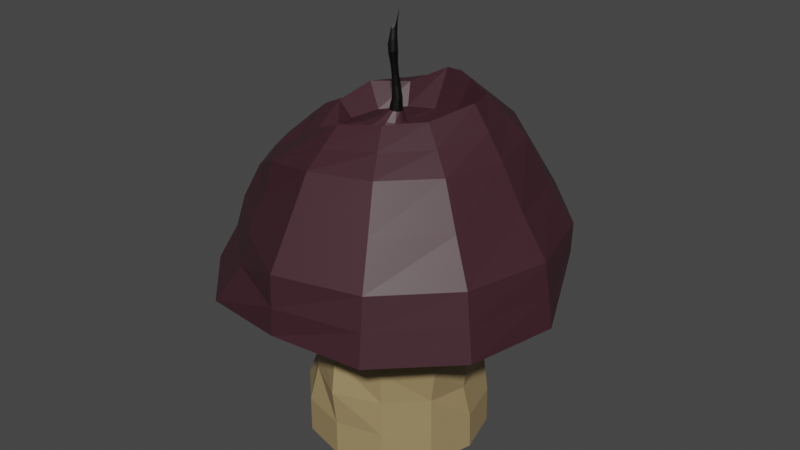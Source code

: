 # Source: Ghost_Flame.blend  (saved by Blender 2.93.21; exported with 4.5.12 LTS)
import bpy
from mathutils import Matrix  # noqa: F401  (used for matrix-valued properties, if any)

bpy.ops.wm.read_factory_settings(use_empty=True)
scene = bpy.context.scene
scene.name = 'Scene'

# ---- collections
col_collection = bpy.data.collections.new('Collection'); scene.collection.children.link(col_collection)

# ---- materials (node trees are filled in below, after node groups)
mat_stem = bpy.data.materials.new('Stem')
mat_stem.use_transparent_shadow = False
mat_cap = bpy.data.materials.new('Cap')
mat_cap.use_transparent_shadow = False
mat_whick = bpy.data.materials.new('Whick')
mat_whick.use_transparent_shadow = False

# ---- material node trees
mat_stem.use_nodes = True; mat_stem.node_tree.nodes.clear()
_N = mat_stem.node_tree.nodes; _L = mat_stem.node_tree.links
n0 = _N.new('ShaderNodeBsdfPrincipled'); n0.name = 'Principled BSDF'; n0.location = (10, 300)
n0.distribution = 'GGX'
n0.subsurface_method = 'BURLEY'
n0.inputs[0].default_value = (0.3397, 0.2489, 0.1191, 1.0)
n0.inputs[3].default_value = 1.45
n0.inputs[27].default_value = (0.0, 0.0, 0.0, 1.0)
n0.inputs[28].default_value = 1.0
n1 = _N.new('ShaderNodeOutputMaterial'); n1.name = 'Material Output'; n1.location = (300, 300)
_L.new(n0.outputs[0], n1.inputs[0])
n1.is_active_output = True
mat_cap.use_nodes = True; mat_cap.node_tree.nodes.clear()
_N = mat_cap.node_tree.nodes; _L = mat_cap.node_tree.links
n0 = _N.new('ShaderNodeBsdfPrincipled'); n0.name = 'Principled BSDF'; n0.location = (10, 300)
n0.distribution = 'GGX'
n0.subsurface_method = 'BURLEY'
n0.inputs[0].default_value = (0.04695, 0.01479, 0.02182, 1.0)
n0.inputs[3].default_value = 1.45
n0.inputs[27].default_value = (0.0, 0.0, 0.0, 1.0)
n0.inputs[28].default_value = 1.0
n1 = _N.new('ShaderNodeOutputMaterial'); n1.name = 'Material Output'; n1.location = (300, 300)
_L.new(n0.outputs[0], n1.inputs[0])
n1.is_active_output = True
mat_whick.use_nodes = True; mat_whick.node_tree.nodes.clear()
_N = mat_whick.node_tree.nodes; _L = mat_whick.node_tree.links
n0 = _N.new('ShaderNodeBsdfPrincipled'); n0.name = 'Principled BSDF'; n0.location = (10, 300)
n0.distribution = 'GGX'
n0.subsurface_method = 'BURLEY'
n0.inputs[0].default_value = (0.0, 0.0, 0.0, 1.0)
n0.inputs[3].default_value = 1.45
n0.inputs[27].default_value = (0.0, 0.0, 0.0, 1.0)
n0.inputs[28].default_value = 1.0
n1 = _N.new('ShaderNodeOutputMaterial'); n1.name = 'Material Output'; n1.location = (300, 300)
_L.new(n0.outputs[0], n1.inputs[0])
n1.is_active_output = True

# ---- world
world_world = bpy.data.worlds.new('World'); scene.world = world_world
world_world.use_nodes = True; world_world.node_tree.nodes.clear()
_N = world_world.node_tree.nodes; _L = world_world.node_tree.links
n0 = _N.new('ShaderNodeOutputWorld'); n0.name = 'World Output'; n0.location = (300, 300)
n1 = _N.new('ShaderNodeBackground'); n1.name = 'Background'; n1.location = (10, 300)
n1.inputs[0].default_value = (0.05088, 0.05088, 0.05088, 1.0)
_L.new(n1.outputs[0], n0.inputs[0])
n0.is_active_output = True
world_world.color = (0.05088, 0.05088, 0.05088)
world_world.use_sun_shadow = False
world_world.sun_shadow_jitter_overblur = 0.0

# ---- meshes
me_cylinder = bpy.data.meshes.new('Cylinder')
me_cylinder.from_pydata([(-0.001496, 0.998, -0.0007935), (-0.006592, 0.8602, 1.972), (0.4862, 0.8359, -0.005201), (0.4955, 0.8265, 1.991), (0.8607, 0.4941, -0.002369), (0.8539, 0.4944, 1.994), (0.9972, -0.001022, -0.001499), (0.9814, 0.003627, 1.993), (0.8645, -0.5003, -0.0007838), (0.8536, -0.4961, 1.996), (0.4992, -0.8659, -0.0004426), (0.493, -0.8625, 1.997), (-0.0004736, -0.9999, -0.0003151), (-0.003964, -0.9979, 1.997), (-0.5003, -0.866, -0.0002511), (-0.4985, -0.8653, 1.992), (-0.8662, -0.5001, -0.000228), (-0.8606, -0.4997, 1.987), (-1.0, -0.0001835, -0.0002196), (-0.9996, -0.002156, 1.995), (-0.8663, 0.4997, -0.0002419), (-0.868, 0.4902, 1.995), (-0.5004, 0.8654, -0.0003403), (-0.5191, 0.7762, 1.974), (0.7711, 1.33, 1.945), (-8.921e-06, 1.928, 1.824), (1.486, 0.83, 1.893), (1.889, 0.008895, 1.832), (1.675, -0.9745, 1.837), (0.9543, -1.687, 1.841), (-0.01461, -1.824, 1.87), (-1.019, -1.627, 1.774), (-1.653, -0.9891, 1.793), (-1.925, -0.007599, 1.802), (-1.698, 0.9785, 1.829), (-0.8438, 1.428, 1.907), (0.894, 1.552, 2.513), (0.002435, 1.583, 2.529), (1.516, 0.9168, 2.481), (1.781, 0.006701, 2.51), (1.551, -0.898, 2.518), (0.896, -1.56, 2.521), (-0.003573, -1.803, 2.519), (-0.7638, -1.367, 2.528), (-1.401, -0.8089, 2.527), (-1.566, 0.02512, 2.539), (-1.562, 0.9004, 2.518), (-0.8202, 1.366, 2.539), (0.6353, 1.085, 3.393), (0.03786, 1.243, 3.363), (1.088, 0.6407, 3.388), (1.226, 0.03129, 3.37), (1.066, -0.6161, 3.374), (0.6265, -1.094, 3.386), (-0.01167, -1.275, 3.362), (-0.6427, -1.113, 3.233), (-1.145, -0.583, 3.08), (-1.185, 0.003132, 3.243), (-0.9809, 0.5812, 3.255), (-0.6273, 1.09, 3.384), (0.4161, 0.613, 3.83), (0.03183, 0.7443, 3.828), (0.7413, 0.4429, 3.798), (0.8449, 0.09856, 3.824), (0.6906, -0.3909, 3.749), (0.3933, -0.6982, 3.734), (-0.0269, -0.8304, 3.678), (-0.4802, -0.8437, 3.416), (-0.6952, -0.3964, 3.347), (-0.7566, -0.01871, 3.51), (-0.7123, 0.4063, 3.605), (-0.3698, 0.6399, 3.612), (0.04625, 0.06272, 3.48), (0.006613, 0.07534, 3.486), (0.07408, 0.03362, 3.478), (0.08754, -0.006692, 3.478), (0.08246, -0.05435, 3.481), (0.05714, -0.1119, 3.487), (-0.004145, -0.1657, 3.499), (-0.08419, -0.1692, 3.512), (-0.1374, -0.1206, 3.526), (-0.1482, -0.04471, 3.526), (-0.1154, 0.03429, 3.518), (-0.05264, 0.07607, 3.502), (0.3047, 0.4992, 3.422), (0.01223, 0.5727, 3.422), (0.5274, 0.3136, 3.424), (0.6012, 0.02644, 3.419), (0.5083, -0.2937, 3.394), (0.282, -0.5462, 3.348), (-0.02163, -0.6269, 3.333), (-0.3017, -0.5179, 3.395), (-0.5123, -0.3145, 3.378), (-0.5947, -0.02394, 3.353), (-0.5028, 0.2867, 3.376), (-0.2882, 0.5031, 3.399), (0.09499, 0.1461, 3.402), (0.0105, 0.1664, 3.402), (0.1576, 0.08361, 3.401), (0.1795, -0.005151, 3.397), (0.1545, -0.09775, 3.391), (0.1059, -0.2082, 3.391), (-0.01367, -0.3161, 3.403), (-0.1752, -0.309, 3.421), (-0.2678, -0.2029, 3.458), (-0.2769, -0.06402, 3.462), (-0.2146, 0.09537, 3.457), (-0.09373, 0.1667, 3.417), (-0.02849, 0.02811, 4.495), (-0.04506, 0.02094, 4.445), (-0.0138, 0.03844, 4.591), (-0.01439, 0.0002983, 4.49), (-0.02064, -0.02561, 4.444), (-0.03222, -0.04358, 4.421), (-0.04579, -0.0534, 4.407), (-0.05451, -0.05586, 4.354), (-0.06253, -0.04751, 4.334), (-0.06775, -0.03108, 4.344), (-0.07057, -0.007713, 4.386), (-0.0608, 0.01052, 4.416), (0.04988, -0.03665, 3.583), (0.04151, -0.0334, 3.713), (0.02135, -0.02978, 3.833), (0.008606, -0.03435, 3.95), (0.004119, -0.04525, 4.069), (0.008169, -0.06337, 4.188), (-0.003413, -0.05372, 4.31), (-0.01531, -0.03383, 4.417), (-0.02921, -0.05267, 4.398), (-0.02063, -0.07117, 4.291), (-0.01369, -0.08225, 4.18), (-0.01153, -0.05992, 4.063), (-0.005255, -0.04824, 3.946), (0.005516, -0.04588, 3.83), (0.02209, -0.0535, 3.711), (0.03246, -0.06131, 3.585), (-0.02162, 0.03596, 3.59), (-0.0273, 0.03595, 3.714), (-0.03491, 0.02648, 3.832), (-0.03445, 0.009862, 3.945), (-0.03818, 0.0001128, 4.058), (-0.04511, -0.003558, 4.17), (-0.0556, -0.001321, 4.28), (-0.06124, 0.006579, 4.378), (-0.04484, 0.01903, 4.407), (-0.03797, 0.00833, 4.303), (-0.03072, 0.005152, 4.184), (-0.02386, 0.006395, 4.065), (-0.01868, 0.01618, 3.949), (-0.01424, 0.03523, 3.834), (-0.001573, 0.04402, 3.715), (0.007041, 0.04149, 3.586), (0.03192, 0.03539, 3.585), (0.02405, 0.03794, 3.716), (0.007572, 0.0309, 3.836), (-0.002105, 0.01312, 3.952), (-0.007731, 0.003944, 4.071), (-0.01112, 0.003072, 4.193), (-0.01636, 0.006771, 4.318), (-0.02568, 0.02006, 4.432), (-0.01195, 0.00981, 4.446), (-0.000462, -0.007525, 4.324), (0.01119, -0.01062, 4.196), (0.006182, -0.006899, 4.074), (0.01046, 0.001306, 3.954), (0.02319, 0.01478, 3.836), (0.04262, 0.01939, 3.716), (0.05002, 0.01684, 3.585), (-0.06122, -0.06177, 3.599), (-0.04749, -0.0372, 3.71), (-0.04902, -0.03293, 3.825), (-0.04833, -0.03673, 3.938), (-0.05418, -0.04517, 4.047), (-0.06196, -0.05558, 4.151), (-0.07245, -0.06546, 4.246), (-0.06505, -0.054, 4.302), (-0.06957, -0.03696, 4.309), (-0.07651, -0.04484, 4.249), (-0.06222, -0.03685, 4.151), (-0.05455, -0.02875, 4.047), (-0.05084, -0.0203, 3.938), (-0.0542, -0.01249, 3.826), (-0.05365, -0.01095, 3.711), (-0.06852, -0.02313, 3.6), (-0.04225, -0.06511, 4.35), (-0.04054, -0.08091, 4.269), (-0.03952, -0.08566, 4.17), (-0.03023, -0.06425, 4.057), (-0.02281, -0.05319, 3.943), (-0.01495, -0.05214, 3.827), (-0.003828, -0.06166, 3.71), (0.004306, -0.07993, 3.589), (-0.008763, -0.01251, 4.428), (0.004673, -0.03078, 4.32), (0.01758, -0.03667, 4.193), (0.01102, -0.0245, 4.073), (0.01458, -0.01603, 3.953), (0.02817, -0.007461, 3.835), (0.04903, -0.006709, 3.715), (0.05648, -0.009348, 3.584), (-0.06785, -0.01561, 4.336), (-0.06695, -0.01999, 4.258), (-0.0558, -0.01823, 4.157), (-0.04883, -0.01253, 4.051), (-0.04593, -0.003416, 3.941), (-0.04949, 0.009234, 3.829), (-0.0463, 0.01583, 3.712), (-0.04903, 0.01443, 3.594), (-0.05529, -0.06407, 4.316), (-0.0594, -0.07925, 4.254), (-0.0579, -0.07449, 4.16), (-0.0455, -0.0583, 4.051), (-0.03877, -0.04869, 3.939), (-0.03489, -0.04738, 3.826), (-0.02928, -0.05574, 3.709), (-0.0308, -0.08202, 3.594), (-0.002369, 0.9978, 0.3985), (-0.002751, 0.9953, 0.7978), (-0.003069, 0.9813, 1.195), (-0.004991, 0.9219, 1.584), (0.4936, 0.8384, 1.593), (0.4885, 0.8591, 1.193), (0.4839, 0.866, 0.7916), (0.4832, 0.8596, 0.3909), (0.8484, 0.4969, 1.592), (0.8063, 0.5197, 1.172), (0.7595, 0.5429, 0.7492), (0.8496, 0.5, 0.3917), (0.9402, 0.02065, 1.574), (0.9382, 0.002959, 1.168), (0.9299, -0.05514, 0.7533), (0.9871, -0.005932, 0.3923), (0.836, -0.4881, 1.587), (0.9254, -0.5381, 1.19), (0.8552, -0.501, 0.7939), (0.8618, -0.5009, 0.3976), (0.4821, -0.8447, 1.584), (0.5013, -0.8807, 1.174), (0.4912, -0.8585, 0.7932), (0.4978, -0.8651, 0.3987), (-0.007964, -0.9898, 1.592), (-0.0108, -0.988, 1.189), (-0.004052, -1.049, 0.7968), (-0.001183, -0.9992, 0.3992), (-0.4573, -0.8071, 1.581), (-0.4253, -0.7578, 1.189), (-0.4454, -0.7912, 0.796), (-0.5004, -0.8659, 0.3995), (-0.7524, -0.4367, 1.544), (-0.7643, -0.4304, 1.19), (-0.7459, -0.4304, 0.7962), (-0.8662, -0.5001, 0.3995), (-0.9985, -0.001512, 1.596), (-0.875, 0.01188, 1.198), (-0.9061, 0.0006887, 0.799), (-1.0, -0.0003178, 0.3996), (-0.8674, 0.4925, 1.597), (-0.7767, 0.4656, 1.198), (-0.8386, 0.486, 0.7991), (-0.8664, 0.4993, 0.3996), (-0.5012, 0.8079, 1.587), (-0.446, 0.7885, 1.197), (-0.501, 0.8626, 0.7987), (-0.5007, 0.8648, 0.3994), (1.285, 0.7931, 2.897), (1.485, 0.0264, 2.917), (-1.537, -0.000875, 2.944), (-1.208, 0.6939, 2.916), (-0.003463, -1.536, 2.949), (-0.6658, -1.185, 2.9), (1.302, -0.7537, 2.94), (-0.7522, 1.295, 2.949), (0.03032, 1.436, 2.863), (0.7641, 1.325, 2.946), (-1.249, -0.714, 2.884), (0.7629, -1.327, 2.954), (0.9069, 0.5376, 3.591), (1.041, 0.06009, 3.602), (-0.9576, -0.01109, 3.423), (-0.8213, 0.4856, 3.46), (-0.02524, -1.058, 3.505), (-0.5711, -1.032, 3.29), (0.8813, -0.5052, 3.564), (-0.5091, 0.8842, 3.567), (0.079, 0.9131, 3.758), (0.5256, 0.8527, 3.609), (-0.9254, -0.4639, 3.179), (0.5096, -0.8961, 3.56), (-1.652, 0.0232, 2.171), (-1.63, 0.9391, 2.174), (-0.0002238, -1.822, 2.178), (-0.82, -1.434, 2.163), (1.838, 0.006258, 2.173), (1.613, -0.9367, 2.178), (-0.8447, 1.435, 2.185), (0.0006288, 1.841, 2.168), (0.8406, 1.457, 2.188), (-1.488, -0.8638, 2.171), (0.9247, -1.623, 2.182), (1.529, 0.8796, 2.168)], [], [(219, 1, 3, 220), (220, 3, 5, 224), (224, 5, 7, 228), (228, 7, 9, 232), (232, 9, 11, 236), (236, 11, 13, 240), (240, 13, 15, 244), (244, 15, 17, 248), (248, 17, 19, 252), (252, 19, 21, 256), (9, 7, 27, 28), (256, 21, 23, 260), (260, 23, 1, 219), (0, 2, 4, 6, 8, 10, 12, 14, 16, 18, 20, 22), (289, 288, 45, 46), (1, 23, 35, 25), (3, 1, 25, 24), (7, 5, 26, 27), (23, 21, 34, 35), (5, 3, 24, 26), (21, 19, 33, 34), (19, 17, 32, 33), (17, 15, 31, 32), (15, 13, 30, 31), (13, 11, 29, 30), (11, 9, 28, 29), (265, 264, 50, 51), (291, 290, 42, 43), (293, 292, 39, 40), (294, 289, 46, 47), (296, 295, 37, 36), (297, 291, 43, 44), (298, 293, 40, 41), (295, 294, 47, 37), (299, 296, 36, 38), (288, 297, 44, 45), (290, 298, 41, 42), (292, 299, 38, 39), (277, 276, 62, 63), (267, 266, 57, 58), (269, 268, 54, 55), (270, 265, 51, 52), (271, 267, 58, 59), (273, 272, 49, 48), (274, 269, 55, 56), (275, 270, 52, 53), (272, 271, 59, 49), (264, 273, 48, 50), (266, 274, 56, 57), (268, 275, 53, 54), (66, 65, 89, 90), (279, 278, 69, 70), (281, 280, 66, 67), (282, 277, 63, 64), (283, 279, 70, 71), (285, 284, 61, 60), (286, 281, 67, 68), (287, 282, 64, 65), (284, 283, 71, 61), (276, 285, 60, 62), (278, 286, 68, 69), (280, 287, 65, 66), (128, 127, 112, 113), (63, 62, 86, 87), (70, 69, 93, 94), (67, 66, 90, 91), (64, 63, 87, 88), (71, 70, 94, 95), (60, 61, 85, 84), (68, 67, 91, 92), (65, 64, 88, 89), (61, 71, 95, 85), (62, 60, 84, 86), (69, 68, 92, 93), (97, 96, 84, 85), (96, 98, 86, 84), (98, 99, 87, 86), (99, 100, 88, 87), (100, 101, 89, 88), (101, 102, 90, 89), (102, 103, 91, 90), (103, 104, 92, 91), (104, 105, 93, 92), (105, 106, 94, 93), (106, 107, 95, 94), (107, 97, 85, 95), (73, 72, 96, 97), (72, 74, 98, 96), (74, 75, 99, 98), (75, 76, 100, 99), (76, 77, 101, 100), (77, 78, 102, 101), (78, 79, 103, 102), (79, 80, 104, 103), (80, 81, 105, 104), (81, 82, 106, 105), (82, 83, 107, 106), (83, 73, 97, 107), (108, 109, 119, 118, 117, 116, 115, 114, 113, 112, 111, 110), (144, 143, 119, 109), (160, 159, 108, 110), (176, 175, 116, 117), (184, 128, 113, 114), (192, 160, 110, 111), (200, 176, 117, 118), (208, 184, 114, 115), (127, 192, 111, 112), (143, 200, 118, 119), (159, 144, 109, 108), (175, 208, 115, 116), (80, 79, 215, 168), (168, 215, 214, 169), (169, 214, 213, 170), (170, 213, 212, 171), (171, 212, 211, 172), (172, 211, 210, 173), (173, 210, 209, 174), (174, 209, 208, 175), (72, 73, 151, 152), (152, 151, 150, 153), (153, 150, 149, 154), (154, 149, 148, 155), (155, 148, 147, 156), (156, 147, 146, 157), (157, 146, 145, 158), (158, 145, 144, 159), (83, 82, 207, 136), (136, 207, 206, 137), (137, 206, 205, 138), (138, 205, 204, 139), (139, 204, 203, 140), (140, 203, 202, 141), (141, 202, 201, 142), (142, 201, 200, 143), (76, 75, 199, 120), (120, 199, 198, 121), (121, 198, 197, 122), (122, 197, 196, 123), (123, 196, 195, 124), (124, 195, 194, 125), (125, 194, 193, 126), (126, 193, 192, 127), (79, 78, 191, 215), (215, 191, 190, 214), (214, 190, 189, 213), (213, 189, 188, 212), (212, 188, 187, 211), (211, 187, 186, 210), (210, 186, 185, 209), (209, 185, 184, 208), (82, 81, 183, 207), (207, 183, 182, 206), (206, 182, 181, 205), (205, 181, 180, 204), (204, 180, 179, 203), (203, 179, 178, 202), (202, 178, 177, 201), (201, 177, 176, 200), (75, 74, 167, 199), (199, 167, 166, 198), (198, 166, 165, 197), (197, 165, 164, 196), (196, 164, 163, 195), (195, 163, 162, 194), (194, 162, 161, 193), (193, 161, 160, 192), (78, 77, 135, 191), (191, 135, 134, 190), (190, 134, 133, 189), (189, 133, 132, 188), (188, 132, 131, 187), (187, 131, 130, 186), (186, 130, 129, 185), (185, 129, 128, 184), (81, 80, 168, 183), (183, 168, 169, 182), (182, 169, 170, 181), (181, 170, 171, 180), (180, 171, 172, 179), (179, 172, 173, 178), (178, 173, 174, 177), (177, 174, 175, 176), (74, 72, 152, 167), (167, 152, 153, 166), (166, 153, 154, 165), (165, 154, 155, 164), (164, 155, 156, 163), (163, 156, 157, 162), (162, 157, 158, 161), (161, 158, 159, 160), (73, 83, 136, 151), (151, 136, 137, 150), (150, 137, 138, 149), (149, 138, 139, 148), (148, 139, 140, 147), (147, 140, 141, 146), (146, 141, 142, 145), (145, 142, 143, 144), (77, 76, 120, 135), (135, 120, 121, 134), (134, 121, 122, 133), (133, 122, 123, 132), (132, 123, 124, 131), (131, 124, 125, 130), (130, 125, 126, 129), (129, 126, 127, 128), (22, 263, 216, 0), (263, 262, 217, 216), (262, 261, 218, 217), (261, 260, 219, 218), (20, 259, 263, 22), (259, 258, 262, 263), (258, 257, 261, 262), (257, 256, 260, 261), (18, 255, 259, 20), (255, 254, 258, 259), (254, 253, 257, 258), (253, 252, 256, 257), (16, 251, 255, 18), (251, 250, 254, 255), (250, 249, 253, 254), (249, 248, 252, 253), (14, 247, 251, 16), (247, 246, 250, 251), (246, 245, 249, 250), (245, 244, 248, 249), (12, 243, 247, 14), (243, 242, 246, 247), (242, 241, 245, 246), (241, 240, 244, 245), (10, 239, 243, 12), (239, 238, 242, 243), (238, 237, 241, 242), (237, 236, 240, 241), (8, 235, 239, 10), (235, 234, 238, 239), (234, 233, 237, 238), (233, 232, 236, 237), (6, 231, 235, 8), (231, 230, 234, 235), (230, 229, 233, 234), (229, 228, 232, 233), (4, 227, 231, 6), (227, 226, 230, 231), (226, 225, 229, 230), (225, 224, 228, 229), (2, 223, 227, 4), (223, 222, 226, 227), (222, 221, 225, 226), (221, 220, 224, 225), (0, 216, 223, 2), (216, 217, 222, 223), (217, 218, 221, 222), (218, 219, 220, 221), (42, 41, 275, 268), (45, 44, 274, 266), (38, 36, 273, 264), (37, 47, 271, 272), (41, 40, 270, 275), (44, 43, 269, 274), (36, 37, 272, 273), (47, 46, 267, 271), (40, 39, 265, 270), (43, 42, 268, 269), (46, 45, 266, 267), (39, 38, 264, 265), (54, 53, 287, 280), (57, 56, 286, 278), (50, 48, 285, 276), (49, 59, 283, 284), (53, 52, 282, 287), (56, 55, 281, 286), (48, 49, 284, 285), (59, 58, 279, 283), (52, 51, 277, 282), (55, 54, 280, 281), (58, 57, 278, 279), (51, 50, 276, 277), (27, 26, 299, 292), (30, 29, 298, 290), (33, 32, 297, 288), (26, 24, 296, 299), (25, 35, 294, 295), (29, 28, 293, 298), (32, 31, 291, 297), (24, 25, 295, 296), (35, 34, 289, 294), (28, 27, 292, 293), (31, 30, 290, 291), (34, 33, 288, 289)])
me_cylinder.polygons.foreach_set('material_index', [0, 0, 0, 0, 0, 0, 0, 0, 0, 0, 1, 0, 0, 0, 1, 1, 1, 1, 1, 1, 1, 1, 1, 1, 1, 1, 1, 1, 1, 1, 1, 1, 1, 1, 1, 1, 1, 1, 1, 1, 1, 1, 1, 1, 1, 1, 1, 1, 1, 1, 1, 1, 1, 1, 1, 1, 1, 1, 1, 1, 1, 1, 2, 1, 1, 1, 1, 1, 1, 1, 1, 1, 1, 1, 1, 1, 1, 1, 1, 1, 1, 1, 1, 1, 1, 1, 1, 1, 1, 1, 1, 1, 1, 1, 1, 1, 1, 1, 2, 2, 2, 2, 2, 2, 2, 2, 2, 2, 2, 2, 1, 2, 2, 2, 2, 2, 2, 2, 1, 2, 2, 2, 2, 2, 2, 2, 1, 2, 2, 2, 2, 2, 2, 2, 1, 2, 2, 2, 2, 2, 2, 2, 1, 2, 2, 2, 2, 2, 2, 2, 1, 2, 2, 2, 2, 2, 2, 2, 1, 2, 2, 2, 2, 2, 2, 2, 1, 2, 2, 2, 2, 2, 2, 2, 1, 2, 2, 2, 2, 2, 2, 2, 1, 2, 2, 2, 2, 2, 2, 2, 1, 2, 2, 2, 2, 2, 2, 2, 1, 2, 2, 2, 2, 2, 2, 2, 0, 0, 0, 0, 0, 0, 0, 0, 0, 0, 0, 0, 0, 0, 0, 0, 0, 0, 0, 0, 0, 0, 0, 0, 0, 0, 0, 0, 0, 0, 0, 0, 0, 0, 0, 0, 0, 0, 0, 0, 0, 0, 0, 0, 0, 0, 0, 0, 1, 1, 1, 1, 1, 1, 1, 1, 1, 1, 1, 1, 1, 1, 1, 1, 1, 1, 1, 1, 1, 1, 1, 1, 1, 1, 1, 1, 1, 1, 1, 1, 1, 1, 1, 1])
_uv = me_cylinder.uv_layers.new(name='UVMap')
_uv.uv.foreach_set('vector', [1.0, 0.9, 1.0, 1.0, 0.9167, 1.0, 0.9167, 0.9, 0.9167, 0.9, 0.9167, 1.0, 0.8333, 1.0, 0.8333, 0.9, 0.8333, 0.9, 0.8333, 1.0, 0.75, 1.0, 0.75, 0.9, 0.75, 0.9, 0.75, 1.0, 0.6667, 1.0, 0.6667, 0.9, 0.6667, 0.9, 0.6667, 1.0, 0.5833, 1.0, 0.5833, 0.9, 0.5833, 0.9, 0.5833, 1.0, 0.5, 1.0, 0.5, 0.9, 0.5, 0.9, 0.5, 1.0, 0.4167, 1.0, 0.4167, 0.9, 0.4167, 0.9, 0.4167, 1.0, 0.3333, 1.0, 0.3333, 0.9, 0.3333, 0.9, 0.3333, 1.0, 0.25, 1.0, 0.25, 0.9, 0.25, 0.9, 0.25, 1.0, 0.1667, 1.0, 0.1667, 0.9, 0.6667, 1.0, 0.75, 1.0, 0.75, 1.0, 0.6667, 1.0, 0.1667, 0.9, 0.1667, 1.0, 0.08333, 1.0, 0.08333, 0.9, 0.08333, 0.9, 0.08333, 1.0, 7.451e-08, 1.0, 7.451e-08, 0.9, 0.75, 0.49, 0.87, 0.4578, 0.9578, 0.37, 0.99, 0.25, 0.9578, 0.13, 0.87, 0.04215, 0.75, 0.01, 0.63, 0.04215, 0.5422, 0.13, 0.51, 0.25, 0.5422, 0.37, 0.63, 0.4578, 0.1667, 1.0, 0.25, 1.0, 0.25, 1.0, 0.1667, 1.0, 7.451e-08, 1.0, 0.08333, 1.0, 0.08333, 1.0, 7.451e-08, 1.0, 0.9167, 1.0, 1.0, 1.0, 1.0, 1.0, 0.9167, 1.0, 0.75, 1.0, 0.8333, 1.0, 0.8333, 1.0, 0.75, 1.0, 0.08333, 1.0, 0.1667, 1.0, 0.1667, 1.0, 0.08333, 1.0, 0.8333, 1.0, 0.9167, 1.0, 0.9167, 1.0, 0.8333, 1.0, 0.1667, 1.0, 0.25, 1.0, 0.25, 1.0, 0.1667, 1.0, 0.25, 1.0, 0.3333, 1.0, 0.3333, 1.0, 0.25, 1.0, 0.3333, 1.0, 0.4167, 1.0, 0.4167, 1.0, 0.3333, 1.0, 0.4167, 1.0, 0.5, 1.0, 0.5, 1.0, 0.4167, 1.0, 0.5, 1.0, 0.5833, 1.0, 0.5833, 1.0, 0.5, 1.0, 0.5833, 1.0, 0.6667, 1.0, 0.6667, 1.0, 0.5833, 1.0, 0.75, 1.0, 0.8333, 1.0, 0.8333, 1.0, 0.75, 1.0, 0.4167, 1.0, 0.5, 1.0, 0.5, 1.0, 0.4167, 1.0, 0.6667, 1.0, 0.75, 1.0, 0.75, 1.0, 0.6667, 1.0, 0.08333, 1.0, 0.1667, 1.0, 0.1667, 1.0, 0.08333, 1.0, 0.9167, 1.0, 1.0, 1.0, 1.0, 1.0, 0.9167, 1.0, 0.3333, 1.0, 0.4167, 1.0, 0.4167, 1.0, 0.3333, 1.0, 0.5833, 1.0, 0.6667, 1.0, 0.6667, 1.0, 0.5833, 1.0, 7.451e-08, 1.0, 0.08333, 1.0, 0.08333, 1.0, 7.451e-08, 1.0, 0.8333, 1.0, 0.9167, 1.0, 0.9167, 1.0, 0.8333, 1.0, 0.25, 1.0, 0.3333, 1.0, 0.3333, 1.0, 0.25, 1.0, 0.5, 1.0, 0.5833, 1.0, 0.5833, 1.0, 0.5, 1.0, 0.75, 1.0, 0.8333, 1.0, 0.8333, 1.0, 0.75, 1.0, 0.75, 1.0, 0.8333, 1.0, 0.8333, 1.0, 0.75, 1.0, 0.1667, 1.0, 0.25, 1.0, 0.25, 1.0, 0.1667, 1.0, 0.4167, 1.0, 0.5, 1.0, 0.5, 1.0, 0.4167, 1.0, 0.6667, 1.0, 0.75, 1.0, 0.75, 1.0, 0.6667, 1.0, 0.08333, 1.0, 0.1667, 1.0, 0.1667, 1.0, 0.08333, 1.0, 0.9167, 1.0, 1.0, 1.0, 1.0, 1.0, 0.9167, 1.0, 0.3333, 1.0, 0.4167, 1.0, 0.4167, 1.0, 0.3333, 1.0, 0.5833, 1.0, 0.6667, 1.0, 0.6667, 1.0, 0.5833, 1.0, 7.451e-08, 1.0, 0.08333, 1.0, 0.08333, 1.0, 7.451e-08, 1.0, 0.8333, 1.0, 0.9167, 1.0, 0.9167, 1.0, 0.8333, 1.0, 0.25, 1.0, 0.3333, 1.0, 0.3333, 1.0, 0.25, 1.0, 0.5, 1.0, 0.5833, 1.0, 0.5833, 1.0, 0.5, 1.0, 0.5, 1.0, 0.5833, 1.0, 0.5833, 1.0, 0.5, 1.0, 0.1667, 1.0, 0.25, 1.0, 0.25, 1.0, 0.1667, 1.0, 0.4167, 1.0, 0.5, 1.0, 0.5, 1.0, 0.4167, 1.0, 0.6667, 1.0, 0.75, 1.0, 0.75, 1.0, 0.6667, 1.0, 0.08333, 1.0, 0.1667, 1.0, 0.1667, 1.0, 0.08333, 1.0, 0.9167, 1.0, 1.0, 1.0, 1.0, 1.0, 0.9167, 1.0, 0.3333, 1.0, 0.4167, 1.0, 0.4167, 1.0, 0.3333, 1.0, 0.5833, 1.0, 0.6667, 1.0, 0.6667, 1.0, 0.5833, 1.0, 7.451e-08, 1.0, 0.08333, 1.0, 0.08333, 1.0, 7.451e-08, 1.0, 0.8333, 1.0, 0.9167, 1.0, 0.9167, 1.0, 0.8333, 1.0, 0.25, 1.0, 0.3333, 1.0, 0.3333, 1.0, 0.25, 1.0, 0.5, 1.0, 0.5833, 1.0, 0.5833, 1.0, 0.5, 1.0, 0.2606, 0.2317, 0.2683, 0.2394, 0.2683, 0.2394, 0.2606, 0.2317, 0.75, 1.0, 0.8333, 1.0, 0.8333, 1.0, 0.75, 1.0, 0.1667, 1.0, 0.25, 1.0, 0.25, 1.0, 0.1667, 1.0, 0.4167, 1.0, 0.5, 1.0, 0.5, 1.0, 0.4167, 1.0, 0.6667, 1.0, 0.75, 1.0, 0.75, 1.0, 0.6667, 1.0, 0.08333, 1.0, 0.1667, 1.0, 0.1667, 1.0, 0.08333, 1.0, 0.9167, 1.0, 1.0, 1.0, 1.0, 1.0, 0.9167, 1.0, 0.3333, 1.0, 0.4167, 1.0, 0.4167, 1.0, 0.3333, 1.0, 0.5833, 1.0, 0.6667, 1.0, 0.6667, 1.0, 0.5833, 1.0, 7.451e-08, 1.0, 0.08333, 1.0, 0.08333, 1.0, 7.451e-08, 1.0, 0.8333, 1.0, 0.9167, 1.0, 0.9167, 1.0, 0.8333, 1.0, 0.25, 1.0, 0.3333, 1.0, 0.3333, 1.0, 0.25, 1.0, 0.25, 0.3217, 0.2858, 0.3121, 0.37, 0.4578, 0.25, 0.49, 0.2858, 0.3121, 0.3121, 0.2858, 0.4578, 0.37, 0.37, 0.4578, 0.3121, 0.2858, 0.3217, 0.25, 0.49, 0.25, 0.4578, 0.37, 0.3217, 0.25, 0.3121, 0.2142, 0.4578, 0.13, 0.49, 0.25, 0.3121, 0.2142, 0.2858, 0.1879, 0.37, 0.04215, 0.4578, 0.13, 0.2858, 0.1879, 0.25, 0.1783, 0.25, 0.01, 0.37, 0.04215, 0.25, 0.1783, 0.2142, 0.1879, 0.13, 0.04215, 0.25, 0.01, 0.2142, 0.1879, 0.1879, 0.2142, 0.04215, 0.13, 0.13, 0.04215, 0.1879, 0.2142, 0.1783, 0.25, 0.01, 0.25, 0.04215, 0.13, 0.1783, 0.25, 0.1879, 0.2858, 0.04215, 0.37, 0.01, 0.25, 0.1879, 0.2858, 0.2142, 0.3121, 0.13, 0.4578, 0.04215, 0.37, 0.2142, 0.3121, 0.25, 0.3217, 0.25, 0.49, 0.13, 0.4578, 0.25, 0.2712, 0.2606, 0.2683, 0.2858, 0.3121, 0.25, 0.3217, 0.2606, 0.2683, 0.2683, 0.2606, 0.3121, 0.2858, 0.2858, 0.3121, 0.2683, 0.2606, 0.2712, 0.25, 0.3217, 0.25, 0.3121, 0.2858, 0.2712, 0.25, 0.2683, 0.2394, 0.3121, 0.2142, 0.3217, 0.25, 0.2683, 0.2394, 0.2606, 0.2317, 0.2858, 0.1879, 0.3121, 0.2142, 0.2606, 0.2317, 0.25, 0.2288, 0.25, 0.1783, 0.2858, 0.1879, 0.25, 0.2288, 0.2394, 0.2317, 0.2142, 0.1879, 0.25, 0.1783, 0.2394, 0.2317, 0.2317, 0.2394, 0.1879, 0.2142, 0.2142, 0.1879, 0.2317, 0.2394, 0.2288, 0.25, 0.1783, 0.25, 0.1879, 0.2142, 0.2288, 0.25, 0.2317, 0.2606, 0.1879, 0.2858, 0.1783, 0.25, 0.2317, 0.2606, 0.2394, 0.2683, 0.2142, 0.3121, 0.1879, 0.2858, 0.2394, 0.2683, 0.25, 0.2712, 0.25, 0.3217, 0.2142, 0.3121, 0.2606, 0.2683, 0.25, 0.2712, 0.2394, 0.2683, 0.2317, 0.2606, 0.2288, 0.25, 0.2317, 0.2394, 0.2394, 0.2317, 0.25, 0.2288, 0.2606, 0.2317, 0.2683, 0.2394, 0.2712, 0.25, 0.2683, 0.2606, 0.25, 0.2712, 0.2394, 0.2683, 0.2394, 0.2683, 0.25, 0.2712, 0.2683, 0.2606, 0.2606, 0.2683, 0.2606, 0.2683, 0.2683, 0.2606, 0.2288, 0.25, 0.2317, 0.2394, 0.2317, 0.2394, 0.2288, 0.25, 0.25, 0.2288, 0.2606, 0.2317, 0.2606, 0.2317, 0.25, 0.2288, 0.2712, 0.25, 0.2683, 0.2606, 0.2683, 0.2606, 0.2712, 0.25, 0.2317, 0.2606, 0.2288, 0.25, 0.2288, 0.25, 0.2317, 0.2606, 0.2394, 0.2317, 0.25, 0.2288, 0.25, 0.2288, 0.2394, 0.2317, 0.2683, 0.2394, 0.2712, 0.25, 0.2712, 0.25, 0.2683, 0.2394, 0.2394, 0.2683, 0.2317, 0.2606, 0.2317, 0.2606, 0.2394, 0.2683, 0.2606, 0.2683, 0.25, 0.2712, 0.25, 0.2712, 0.2606, 0.2683, 0.2317, 0.2394, 0.2394, 0.2317, 0.2394, 0.2317, 0.2317, 0.2394, 0.2317, 0.2394, 0.2394, 0.2317, 0.2394, 0.2317, 0.2317, 0.2394, 0.2317, 0.2394, 0.2394, 0.2317, 0.2394, 0.2317, 0.2317, 0.2394, 0.2317, 0.2394, 0.2394, 0.2317, 0.2394, 0.2317, 0.2317, 0.2394, 0.2317, 0.2394, 0.2394, 0.2317, 0.2394, 0.2317, 0.2317, 0.2394, 0.2317, 0.2394, 0.2394, 0.2317, 0.2394, 0.2317, 0.2317, 0.2394, 0.2317, 0.2394, 0.2394, 0.2317, 0.2394, 0.2317, 0.2317, 0.2394, 0.2317, 0.2394, 0.2394, 0.2317, 0.2394, 0.2317, 0.2317, 0.2394, 0.2317, 0.2394, 0.2394, 0.2317, 0.2394, 0.2317, 0.2317, 0.2394, 0.2606, 0.2683, 0.25, 0.2712, 0.25, 0.2712, 0.2606, 0.2683, 0.2606, 0.2683, 0.25, 0.2712, 0.25, 0.2712, 0.2606, 0.2683, 0.2606, 0.2683, 0.25, 0.2712, 0.25, 0.2712, 0.2606, 0.2683, 0.2606, 0.2683, 0.25, 0.2712, 0.25, 0.2712, 0.2606, 0.2683, 0.2606, 0.2683, 0.25, 0.2712, 0.25, 0.2712, 0.2606, 0.2683, 0.2606, 0.2683, 0.25, 0.2712, 0.25, 0.2712, 0.2606, 0.2683, 0.2606, 0.2683, 0.25, 0.2712, 0.25, 0.2712, 0.2606, 0.2683, 0.2606, 0.2683, 0.25, 0.2712, 0.25, 0.2712, 0.2606, 0.2683, 0.2394, 0.2683, 0.2317, 0.2606, 0.2317, 0.2606, 0.2394, 0.2683, 0.2394, 0.2683, 0.2317, 0.2606, 0.2317, 0.2606, 0.2394, 0.2683, 0.2394, 0.2683, 0.2317, 0.2606, 0.2317, 0.2606, 0.2394, 0.2683, 0.2394, 0.2683, 0.2317, 0.2606, 0.2317, 0.2606, 0.2394, 0.2683, 0.2394, 0.2683, 0.2317, 0.2606, 0.2317, 0.2606, 0.2394, 0.2683, 0.2394, 0.2683, 0.2317, 0.2606, 0.2317, 0.2606, 0.2394, 0.2683, 0.2394, 0.2683, 0.2317, 0.2606, 0.2317, 0.2606, 0.2394, 0.2683, 0.2394, 0.2683, 0.2317, 0.2606, 0.2317, 0.2606, 0.2394, 0.2683, 0.2683, 0.2394, 0.2712, 0.25, 0.2712, 0.25, 0.2683, 0.2394, 0.2683, 0.2394, 0.2712, 0.25, 0.2712, 0.25, 0.2683, 0.2394, 0.2683, 0.2394, 0.2712, 0.25, 0.2712, 0.25, 0.2683, 0.2394, 0.2683, 0.2394, 0.2712, 0.25, 0.2712, 0.25, 0.2683, 0.2394, 0.2683, 0.2394, 0.2712, 0.25, 0.2712, 0.25, 0.2683, 0.2394, 0.2683, 0.2394, 0.2712, 0.25, 0.2712, 0.25, 0.2683, 0.2394, 0.2683, 0.2394, 0.2712, 0.25, 0.2712, 0.25, 0.2683, 0.2394, 0.2683, 0.2394, 0.2712, 0.25, 0.2712, 0.25, 0.2683, 0.2394, 0.2394, 0.2317, 0.25, 0.2288, 0.25, 0.2288, 0.2394, 0.2317, 0.2394, 0.2317, 0.25, 0.2288, 0.25, 0.2288, 0.2394, 0.2317, 0.2394, 0.2317, 0.25, 0.2288, 0.25, 0.2288, 0.2394, 0.2317, 0.2394, 0.2317, 0.25, 0.2288, 0.25, 0.2288, 0.2394, 0.2317, 0.2394, 0.2317, 0.25, 0.2288, 0.25, 0.2288, 0.2394, 0.2317, 0.2394, 0.2317, 0.25, 0.2288, 0.25, 0.2288, 0.2394, 0.2317, 0.2394, 0.2317, 0.25, 0.2288, 0.25, 0.2288, 0.2394, 0.2317, 0.2394, 0.2317, 0.25, 0.2288, 0.25, 0.2288, 0.2394, 0.2317, 0.2317, 0.2606, 0.2288, 0.25, 0.2288, 0.25, 0.2317, 0.2606, 0.2317, 0.2606, 0.2288, 0.25, 0.2288, 0.25, 0.2317, 0.2606, 0.2317, 0.2606, 0.2288, 0.25, 0.2288, 0.25, 0.2317, 0.2606, 0.2317, 0.2606, 0.2288, 0.25, 0.2288, 0.25, 0.2317, 0.2606, 0.2317, 0.2606, 0.2288, 0.25, 0.2288, 0.25, 0.2317, 0.2606, 0.2317, 0.2606, 0.2288, 0.25, 0.2288, 0.25, 0.2317, 0.2606, 0.2317, 0.2606, 0.2288, 0.25, 0.2288, 0.25, 0.2317, 0.2606, 0.2317, 0.2606, 0.2288, 0.25, 0.2288, 0.25, 0.2317, 0.2606, 0.2712, 0.25, 0.2683, 0.2606, 0.2683, 0.2606, 0.2712, 0.25, 0.2712, 0.25, 0.2683, 0.2606, 0.2683, 0.2606, 0.2712, 0.25, 0.2712, 0.25, 0.2683, 0.2606, 0.2683, 0.2606, 0.2712, 0.25, 0.2712, 0.25, 0.2683, 0.2606, 0.2683, 0.2606, 0.2712, 0.25, 0.2712, 0.25, 0.2683, 0.2606, 0.2683, 0.2606, 0.2712, 0.25, 0.2712, 0.25, 0.2683, 0.2606, 0.2683, 0.2606, 0.2712, 0.25, 0.2712, 0.25, 0.2683, 0.2606, 0.2683, 0.2606, 0.2712, 0.25, 0.2712, 0.25, 0.2683, 0.2606, 0.2683, 0.2606, 0.2712, 0.25, 0.25, 0.2288, 0.2606, 0.2317, 0.2606, 0.2317, 0.25, 0.2288, 0.25, 0.2288, 0.2606, 0.2317, 0.2606, 0.2317, 0.25, 0.2288, 0.25, 0.2288, 0.2606, 0.2317, 0.2606, 0.2317, 0.25, 0.2288, 0.25, 0.2288, 0.2606, 0.2317, 0.2606, 0.2317, 0.25, 0.2288, 0.25, 0.2288, 0.2606, 0.2317, 0.2606, 0.2317, 0.25, 0.2288, 0.25, 0.2288, 0.2606, 0.2317, 0.2606, 0.2317, 0.25, 0.2288, 0.25, 0.2288, 0.2606, 0.2317, 0.2606, 0.2317, 0.25, 0.2288, 0.25, 0.2288, 0.2606, 0.2317, 0.2606, 0.2317, 0.25, 0.2288, 0.2288, 0.25, 0.2317, 0.2394, 0.2317, 0.2394, 0.2288, 0.25, 0.2288, 0.25, 0.2317, 0.2394, 0.2317, 0.2394, 0.2288, 0.25, 0.2288, 0.25, 0.2317, 0.2394, 0.2317, 0.2394, 0.2288, 0.25, 0.2288, 0.25, 0.2317, 0.2394, 0.2317, 0.2394, 0.2288, 0.25, 0.2288, 0.25, 0.2317, 0.2394, 0.2317, 0.2394, 0.2288, 0.25, 0.2288, 0.25, 0.2317, 0.2394, 0.2317, 0.2394, 0.2288, 0.25, 0.2288, 0.25, 0.2317, 0.2394, 0.2317, 0.2394, 0.2288, 0.25, 0.2288, 0.25, 0.2317, 0.2394, 0.2317, 0.2394, 0.2288, 0.25, 0.2683, 0.2606, 0.2606, 0.2683, 0.2606, 0.2683, 0.2683, 0.2606, 0.2683, 0.2606, 0.2606, 0.2683, 0.2606, 0.2683, 0.2683, 0.2606, 0.2683, 0.2606, 0.2606, 0.2683, 0.2606, 0.2683, 0.2683, 0.2606, 0.2683, 0.2606, 0.2606, 0.2683, 0.2606, 0.2683, 0.2683, 0.2606, 0.2683, 0.2606, 0.2606, 0.2683, 0.2606, 0.2683, 0.2683, 0.2606, 0.2683, 0.2606, 0.2606, 0.2683, 0.2606, 0.2683, 0.2683, 0.2606, 0.2683, 0.2606, 0.2606, 0.2683, 0.2606, 0.2683, 0.2683, 0.2606, 0.2683, 0.2606, 0.2606, 0.2683, 0.2606, 0.2683, 0.2683, 0.2606, 0.25, 0.2712, 0.2394, 0.2683, 0.2394, 0.2683, 0.25, 0.2712, 0.25, 0.2712, 0.2394, 0.2683, 0.2394, 0.2683, 0.25, 0.2712, 0.25, 0.2712, 0.2394, 0.2683, 0.2394, 0.2683, 0.25, 0.2712, 0.25, 0.2712, 0.2394, 0.2683, 0.2394, 0.2683, 0.25, 0.2712, 0.25, 0.2712, 0.2394, 0.2683, 0.2394, 0.2683, 0.25, 0.2712, 0.25, 0.2712, 0.2394, 0.2683, 0.2394, 0.2683, 0.25, 0.2712, 0.25, 0.2712, 0.2394, 0.2683, 0.2394, 0.2683, 0.25, 0.2712, 0.25, 0.2712, 0.2394, 0.2683, 0.2394, 0.2683, 0.25, 0.2712, 0.2606, 0.2317, 0.2683, 0.2394, 0.2683, 0.2394, 0.2606, 0.2317, 0.2606, 0.2317, 0.2683, 0.2394, 0.2683, 0.2394, 0.2606, 0.2317, 0.2606, 0.2317, 0.2683, 0.2394, 0.2683, 0.2394, 0.2606, 0.2317, 0.2606, 0.2317, 0.2683, 0.2394, 0.2683, 0.2394, 0.2606, 0.2317, 0.2606, 0.2317, 0.2683, 0.2394, 0.2683, 0.2394, 0.2606, 0.2317, 0.2606, 0.2317, 0.2683, 0.2394, 0.2683, 0.2394, 0.2606, 0.2317, 0.2606, 0.2317, 0.2683, 0.2394, 0.2683, 0.2394, 0.2606, 0.2317, 0.2606, 0.2317, 0.2683, 0.2394, 0.2683, 0.2394, 0.2606, 0.2317, 0.08333, 0.5, 0.08333, 0.6, 7.451e-08, 0.6, 7.451e-08, 0.5, 0.08333, 0.6, 0.08333, 0.7, 7.451e-08, 0.7, 7.451e-08, 0.6, 0.08333, 0.7, 0.08333, 0.8, 7.451e-08, 0.8, 7.451e-08, 0.7, 0.08333, 0.8, 0.08333, 0.9, 7.451e-08, 0.9, 7.451e-08, 0.8, 0.1667, 0.5, 0.1667, 0.6, 0.08333, 0.6, 0.08333, 0.5, 0.1667, 0.6, 0.1667, 0.7, 0.08333, 0.7, 0.08333, 0.6, 0.1667, 0.7, 0.1667, 0.8, 0.08333, 0.8, 0.08333, 0.7, 0.1667, 0.8, 0.1667, 0.9, 0.08333, 0.9, 0.08333, 0.8, 0.25, 0.5, 0.25, 0.6, 0.1667, 0.6, 0.1667, 0.5, 0.25, 0.6, 0.25, 0.7, 0.1667, 0.7, 0.1667, 0.6, 0.25, 0.7, 0.25, 0.8, 0.1667, 0.8, 0.1667, 0.7, 0.25, 0.8, 0.25, 0.9, 0.1667, 0.9, 0.1667, 0.8, 0.3333, 0.5, 0.3333, 0.6, 0.25, 0.6, 0.25, 0.5, 0.3333, 0.6, 0.3333, 0.7, 0.25, 0.7, 0.25, 0.6, 0.3333, 0.7, 0.3333, 0.8, 0.25, 0.8, 0.25, 0.7, 0.3333, 0.8, 0.3333, 0.9, 0.25, 0.9, 0.25, 0.8, 0.4167, 0.5, 0.4167, 0.6, 0.3333, 0.6, 0.3333, 0.5, 0.4167, 0.6, 0.4167, 0.7, 0.3333, 0.7, 0.3333, 0.6, 0.4167, 0.7, 0.4167, 0.8, 0.3333, 0.8, 0.3333, 0.7, 0.4167, 0.8, 0.4167, 0.9, 0.3333, 0.9, 0.3333, 0.8, 0.5, 0.5, 0.5, 0.6, 0.4167, 0.6, 0.4167, 0.5, 0.5, 0.6, 0.5, 0.7, 0.4167, 0.7, 0.4167, 0.6, 0.5, 0.7, 0.5, 0.8, 0.4167, 0.8, 0.4167, 0.7, 0.5, 0.8, 0.5, 0.9, 0.4167, 0.9, 0.4167, 0.8, 0.5833, 0.5, 0.5833, 0.6, 0.5, 0.6, 0.5, 0.5, 0.5833, 0.6, 0.5833, 0.7, 0.5, 0.7, 0.5, 0.6, 0.5833, 0.7, 0.5833, 0.8, 0.5, 0.8, 0.5, 0.7, 0.5833, 0.8, 0.5833, 0.9, 0.5, 0.9, 0.5, 0.8, 0.6667, 0.5, 0.6667, 0.6, 0.5833, 0.6, 0.5833, 0.5, 0.6667, 0.6, 0.6667, 0.7, 0.5833, 0.7, 0.5833, 0.6, 0.6667, 0.7, 0.6667, 0.8, 0.5833, 0.8, 0.5833, 0.7, 0.6667, 0.8, 0.6667, 0.9, 0.5833, 0.9, 0.5833, 0.8, 0.75, 0.5, 0.75, 0.6, 0.6667, 0.6, 0.6667, 0.5, 0.75, 0.6, 0.75, 0.7, 0.6667, 0.7, 0.6667, 0.6, 0.75, 0.7, 0.75, 0.8, 0.6667, 0.8, 0.6667, 0.7, 0.75, 0.8, 0.75, 0.9, 0.6667, 0.9, 0.6667, 0.8, 0.8333, 0.5, 0.8333, 0.6, 0.75, 0.6, 0.75, 0.5, 0.8333, 0.6, 0.8333, 0.7, 0.75, 0.7, 0.75, 0.6, 0.8333, 0.7, 0.8333, 0.8, 0.75, 0.8, 0.75, 0.7, 0.8333, 0.8, 0.8333, 0.9, 0.75, 0.9, 0.75, 0.8, 0.9167, 0.5, 0.9167, 0.6, 0.8333, 0.6, 0.8333, 0.5, 0.9167, 0.6, 0.9167, 0.7, 0.8333, 0.7, 0.8333, 0.6, 0.9167, 0.7, 0.9167, 0.8, 0.8333, 0.8, 0.8333, 0.7, 0.9167, 0.8, 0.9167, 0.9, 0.8333, 0.9, 0.8333, 0.8, 1.0, 0.5, 1.0, 0.6, 0.9167, 0.6, 0.9167, 0.5, 1.0, 0.6, 1.0, 0.7, 0.9167, 0.7, 0.9167, 0.6, 1.0, 0.7, 1.0, 0.8, 0.9167, 0.8, 0.9167, 0.7, 1.0, 0.8, 1.0, 0.9, 0.9167, 0.9, 0.9167, 0.8, 0.5, 1.0, 0.5833, 1.0, 0.5833, 1.0, 0.5, 1.0, 0.25, 1.0, 0.3333, 1.0, 0.3333, 1.0, 0.25, 1.0, 0.8333, 1.0, 0.9167, 1.0, 0.9167, 1.0, 0.8333, 1.0, 7.451e-08, 1.0, 0.08333, 1.0, 0.08333, 1.0, 7.451e-08, 1.0, 0.5833, 1.0, 0.6667, 1.0, 0.6667, 1.0, 0.5833, 1.0, 0.3333, 1.0, 0.4167, 1.0, 0.4167, 1.0, 0.3333, 1.0, 0.9167, 1.0, 1.0, 1.0, 1.0, 1.0, 0.9167, 1.0, 0.08333, 1.0, 0.1667, 1.0, 0.1667, 1.0, 0.08333, 1.0, 0.6667, 1.0, 0.75, 1.0, 0.75, 1.0, 0.6667, 1.0, 0.4167, 1.0, 0.5, 1.0, 0.5, 1.0, 0.4167, 1.0, 0.1667, 1.0, 0.25, 1.0, 0.25, 1.0, 0.1667, 1.0, 0.75, 1.0, 0.8333, 1.0, 0.8333, 1.0, 0.75, 1.0, 0.5, 1.0, 0.5833, 1.0, 0.5833, 1.0, 0.5, 1.0, 0.25, 1.0, 0.3333, 1.0, 0.3333, 1.0, 0.25, 1.0, 0.8333, 1.0, 0.9167, 1.0, 0.9167, 1.0, 0.8333, 1.0, 7.451e-08, 1.0, 0.08333, 1.0, 0.08333, 1.0, 7.451e-08, 1.0, 0.5833, 1.0, 0.6667, 1.0, 0.6667, 1.0, 0.5833, 1.0, 0.3333, 1.0, 0.4167, 1.0, 0.4167, 1.0, 0.3333, 1.0, 0.9167, 1.0, 1.0, 1.0, 1.0, 1.0, 0.9167, 1.0, 0.08333, 1.0, 0.1667, 1.0, 0.1667, 1.0, 0.08333, 1.0, 0.6667, 1.0, 0.75, 1.0, 0.75, 1.0, 0.6667, 1.0, 0.4167, 1.0, 0.5, 1.0, 0.5, 1.0, 0.4167, 1.0, 0.1667, 1.0, 0.25, 1.0, 0.25, 1.0, 0.1667, 1.0, 0.75, 1.0, 0.8333, 1.0, 0.8333, 1.0, 0.75, 1.0, 0.75, 1.0, 0.8333, 1.0, 0.8333, 1.0, 0.75, 1.0, 0.5, 1.0, 0.5833, 1.0, 0.5833, 1.0, 0.5, 1.0, 0.25, 1.0, 0.3333, 1.0, 0.3333, 1.0, 0.25, 1.0, 0.8333, 1.0, 0.9167, 1.0, 0.9167, 1.0, 0.8333, 1.0, 7.451e-08, 1.0, 0.08333, 1.0, 0.08333, 1.0, 7.451e-08, 1.0, 0.5833, 1.0, 0.6667, 1.0, 0.6667, 1.0, 0.5833, 1.0, 0.3333, 1.0, 0.4167, 1.0, 0.4167, 1.0, 0.3333, 1.0, 0.9167, 1.0, 1.0, 1.0, 1.0, 1.0, 0.9167, 1.0, 0.08333, 1.0, 0.1667, 1.0, 0.1667, 1.0, 0.08333, 1.0, 0.6667, 1.0, 0.75, 1.0, 0.75, 1.0, 0.6667, 1.0, 0.4167, 1.0, 0.5, 1.0, 0.5, 1.0, 0.4167, 1.0, 0.1667, 1.0, 0.25, 1.0, 0.25, 1.0, 0.1667, 1.0])
me_cylinder.materials.append(mat_stem)
me_cylinder.materials.append(mat_cap)
me_cylinder.materials.append(mat_whick)
me_cylinder.use_remesh_fix_poles = True
me_cylinder.use_remesh_preserve_attributes = False
me_cylinder.update()

# ---- objects
ob_cylinder = bpy.data.objects.new('Cylinder', me_cylinder)

# ---- transforms, parenting, visibility, modifiers, constraints
ob_cylinder.location = (0.0, 0.0, 0.0)
ob_cylinder.scale = (0.09669, 0.09669, 0.09669)

# ---- collection membership
col_collection.objects.link(ob_cylinder)

# ---- scene / render settings (as saved in the file)
scene.frame_start = 1; scene.frame_end = 250; scene.frame_set(1)
scene.render.engine = 'BLENDER_EEVEE_NEXT'
scene.cycles.use_denoising = False
scene.cycles.samples = 128
scene.cycles.sampling_pattern = 'TABULATED_SOBOL'
scene.cycles.use_adaptive_sampling = False
scene.cycles.use_light_tree = False
scene.view_settings.view_transform = 'Filmic'
bpy.context.view_layer.update()

# ---- added for rendering (the .blend has no active camera and no usable light): camera, sun
cam_auto = bpy.data.cameras.new('AutoCamera')
cam_auto.lens = 50.0
cam_auto.sensor_width = 36.0
cam_auto.clip_end = 1000.0
ob_auto_camera = bpy.data.objects.new('AutoCamera', cam_auto)
scene.collection.objects.link(ob_auto_camera)
ob_auto_camera.location = (0.629249, -0.752186, 0.726484)
ob_auto_camera.rotation_euler = (1.09748, -7.21219e-08, 0.694738)
scene.camera = ob_auto_camera
light_auto_sun = bpy.data.lights.new('AutoSun', 'SUN')
light_auto_sun.energy = 3.0
light_auto_sun.angle = 0.0523599
ob_auto_sun = bpy.data.objects.new('AutoSun', light_auto_sun)
scene.collection.objects.link(ob_auto_sun)
ob_auto_sun.rotation_euler = (0.872665, 0.174533, 0.523599)
bpy.context.view_layer.update()
